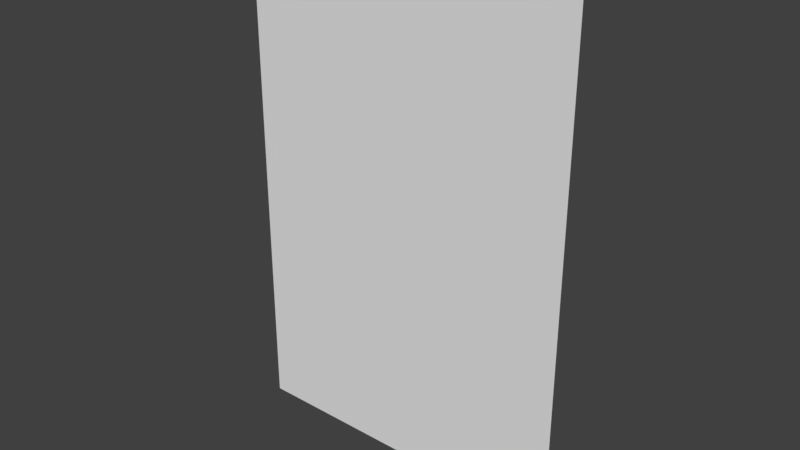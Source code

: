 # Source: end_2.blend  (saved by Blender 2.79.0; exported with 4.5.12 LTS)
import bpy
from mathutils import Matrix  # noqa: F401  (used for matrix-valued properties, if any)

bpy.ops.wm.read_factory_settings(use_empty=True)
scene = bpy.context.scene
scene.name = 'Scene'

# ---- collections
col_collection_1 = bpy.data.collections.new('Collection 1'); scene.collection.children.link(col_collection_1)

# ---- materials (node trees are filled in below, after node groups)
mat_material = bpy.data.materials.new('Material')
mat_material.alpha_threshold = 0.0
mat_material.use_transparent_shadow = False
mat_material.roughness = 0.5
mat_material.line_color = (0.0, 0.0, 0.0, 1.0)

# ---- material node trees

# ---- world
world_world = bpy.data.worlds.new('World'); scene.world = world_world
world_world.color = (0.05088, 0.05088, 0.05088)
world_world.use_sun_shadow = False
world_world.sun_shadow_jitter_overblur = 0.0
world_world.cycles.sampling_method = 'MANUAL'

# ---- meshes
me_cube = bpy.data.meshes.new('Cube')
me_cube.from_pydata([(1.0, 0.0, 0.0), (-1.0, 7.153e-07, 0.0), (1.0, -9.537e-07, 3.0), (-1.0, 0.0, 3.0)], [], [(1, 3, 2, 0)])
_uv = me_cube.uv_layers.new(name='UVMap')
_uv.uv.foreach_set('vector', [0.1667, 0.75, 0.1667, 0.25, 0.5, 0.25, 0.5, 0.75])
me_cube.materials.append(mat_material)
me_cube.use_remesh_preserve_volume = False
me_cube.use_remesh_preserve_attributes = False
me_cube.use_mirror_vertex_groups = False
me_cube.update()

# ---- objects
ob_cube = bpy.data.objects.new('Cube', me_cube)

# ---- transforms, parenting, visibility, modifiers, constraints
ob_cube.location = (0.0, 0.0, 0.0)
ob_cube.lock_rotations_4d = False
ob_cube.empty_display_type = 'ARROWS'
ob_cube.lineart.crease_threshold = 0.0

# ---- collection membership
col_collection_1.objects.link(ob_cube)

# ---- scene / render settings (as saved in the file)
scene.frame_start = 1; scene.frame_end = 250; scene.frame_set(1)
scene.render.engine = 'BLENDER_EEVEE_NEXT'
scene.render.resolution_percentage = 50
scene.render.dither_intensity = 0.0
scene.cycles.use_denoising = False
scene.cycles.samples = 128
scene.cycles.sampling_pattern = 'TABULATED_SOBOL'
scene.cycles.use_adaptive_sampling = False
scene.cycles.use_light_tree = False
scene.cycles.blur_glossy = 0.0
scene.cycles.sample_clamp_indirect = 0.0
scene.view_settings.view_transform = 'Standard'
bpy.context.view_layer.update()

# ---- added for rendering (the .blend has no active camera and no usable light): camera, sun
cam_auto = bpy.data.cameras.new('AutoCamera')
cam_auto.lens = 50.0
cam_auto.sensor_width = 36.0
cam_auto.clip_end = 1000.0
ob_auto_camera = bpy.data.objects.new('AutoCamera', cam_auto)
scene.collection.objects.link(ob_auto_camera)
ob_auto_camera.location = (3.33595, -4.00313, 4.16876)
ob_auto_camera.rotation_euler = (1.09748, -7.21219e-08, 0.694738)
scene.camera = ob_auto_camera
light_auto_sun = bpy.data.lights.new('AutoSun', 'SUN')
light_auto_sun.energy = 3.0
light_auto_sun.angle = 0.0523599
ob_auto_sun = bpy.data.objects.new('AutoSun', light_auto_sun)
scene.collection.objects.link(ob_auto_sun)
ob_auto_sun.rotation_euler = (0.872665, 0.174533, 0.523599)
bpy.context.view_layer.update()
